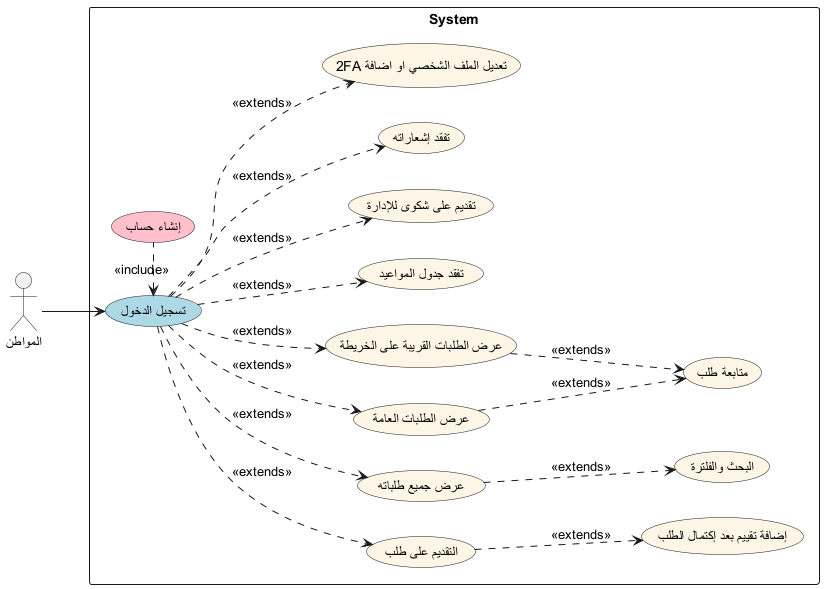

The diagram above was rendered by PlantUML. Its source (embedded in the PNG):
@startuml
left to right direction
skinparam backgroundColor transparent

:المواطن: as cit
rectangle System {
(تسجيل الدخول) as login #lightblue
(إنشاء حساب) as signup #pink
(التقديم على طلب) as uc1 #oldlace
(عرض جميع طلباته) as uc2 #oldlace
(البحث والفلترة) as search #oldlace
(عرض الطلبات العامة) as uc3 #oldlace
(عرض الطلبات القريبة على الخريطة) as uc4 #oldlace
(تفقد جدول المواعيد) as uc5 #oldlace
(تقديم على شكوى للإدارة) as uc6 #oldlace
(تفقد إشعاراته) as uc7 #oldlace
(تعديل الملف الشخصي او اضافة 2FA) as uc8 #oldlace
(إضافة تقييم بعد إكتمال الطلب) as uc9 #oldlace

(متابعة طلب) as uc10 #oldlace
}
cit --> login
signup .left.> login : <<include>>
login .down.> uc1 : <<extends>>
login .down.> uc2 : <<extends>>
uc2 .down.> search : <<extends>>
login .down.> uc3 : <<extends>>
login .down.> uc4 : <<extends>>
login .down.> uc5 : <<extends>>
login .down.> uc6 : <<extends>>
login .down.> uc7 : <<extends>>
login .down.> uc8 : <<extends>>
uc1 .down.> uc9 : <<extends>>
uc3 .down.> uc10 : <<extends>>
uc4 .down.> uc10 : <<extends>>
@enduml